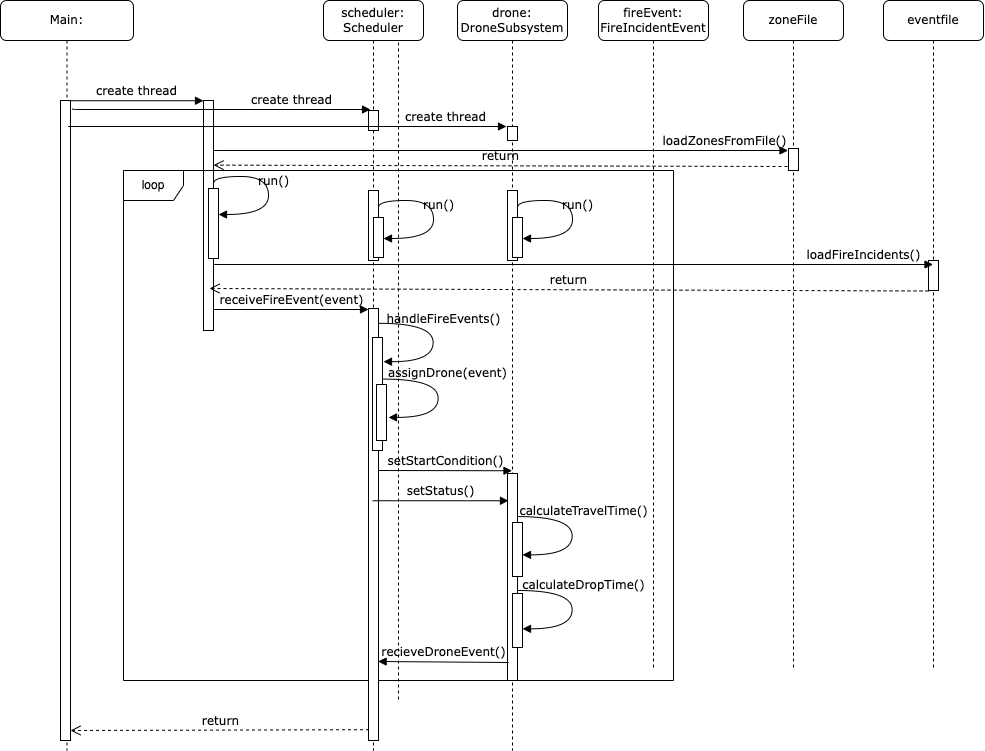

The diagram above was exported from draw.io. Its source (the exported page's mxGraphModel, read from the mxfile embedded in the PNG):
<mxGraphModel dx="1948" dy="946" grid="1" gridSize="10" guides="1" tooltips="1" connect="1" arrows="1" fold="1" page="1" pageScale="1" pageWidth="1100" pageHeight="850" background="none" math="0" shadow="0">
  <root>
    <mxCell id="0" />
    <mxCell id="1" parent="0" />
    <mxCell id="7baba1c4bc27f4b0-2" value="" style="shape=umlLifeline;perimeter=lifelinePerimeter;whiteSpace=wrap;html=1;container=1;collapsible=0;recursiveResize=0;outlineConnect=0;rounded=1;shadow=0;comic=0;labelBackgroundColor=none;strokeWidth=1;fontFamily=Verdana;fontSize=12;align=center;size=0;" parent="1" vertex="1">
      <mxGeometry x="200" y="80" width="550" height="700" as="geometry" />
    </mxCell>
    <mxCell id="7baba1c4bc27f4b0-10" value="" style="html=1;points=[];perimeter=orthogonalPerimeter;rounded=0;shadow=0;comic=0;labelBackgroundColor=none;strokeWidth=1;fontFamily=Verdana;fontSize=12;align=center;" parent="7baba1c4bc27f4b0-2" vertex="1">
      <mxGeometry x="80" y="100" width="10" height="230" as="geometry" />
    </mxCell>
    <mxCell id="kXe-zdSDD4nm6fYeTOG_-2" value="loadZonesFromFile()" style="html=1;verticalAlign=bottom;endArrow=block;labelBackgroundColor=none;fontFamily=Verdana;fontSize=12;edgeStyle=elbowEdgeStyle;elbow=vertical;" edge="1" parent="7baba1c4bc27f4b0-2">
      <mxGeometry x="0.8272" relative="1" as="geometry">
        <mxPoint x="252" y="150" as="sourcePoint" />
        <Array as="points">
          <mxPoint x="85" y="150" />
        </Array>
        <mxPoint x="664.5" y="150" as="targetPoint" />
        <mxPoint as="offset" />
      </mxGeometry>
    </mxCell>
    <mxCell id="kXe-zdSDD4nm6fYeTOG_-4" value="" style="html=1;points=[];perimeter=orthogonalPerimeter;rounded=0;shadow=0;comic=0;labelBackgroundColor=none;strokeWidth=1;fontFamily=Verdana;fontSize=12;align=center;" vertex="1" parent="7baba1c4bc27f4b0-2">
      <mxGeometry x="85" y="188" width="10" height="70" as="geometry" />
    </mxCell>
    <mxCell id="kXe-zdSDD4nm6fYeTOG_-5" value="run()" style="html=1;verticalAlign=bottom;endArrow=block;labelBackgroundColor=none;fontFamily=Verdana;fontSize=12;elbow=vertical;edgeStyle=orthogonalEdgeStyle;curved=1;entryX=1;entryY=0.286;entryPerimeter=0;exitX=1.038;exitY=0.345;exitPerimeter=0;" edge="1" parent="7baba1c4bc27f4b0-2">
      <mxGeometry x="0.0133" y="5" relative="1" as="geometry">
        <mxPoint x="90" y="183" as="sourcePoint" />
        <mxPoint x="95" y="214" as="targetPoint" />
        <Array as="points">
          <mxPoint x="145" y="176" />
          <mxPoint x="145" y="214" />
        </Array>
        <mxPoint as="offset" />
      </mxGeometry>
    </mxCell>
    <mxCell id="kXe-zdSDD4nm6fYeTOG_-38" value="loop" style="shape=umlFrame;whiteSpace=wrap;html=1;pointerEvents=0;" vertex="1" parent="7baba1c4bc27f4b0-2">
      <mxGeometry y="170" width="550" height="510" as="geometry" />
    </mxCell>
    <mxCell id="7baba1c4bc27f4b0-3" value="scheduler: Scheduler" style="shape=umlLifeline;perimeter=lifelinePerimeter;whiteSpace=wrap;html=1;container=1;collapsible=0;recursiveResize=0;outlineConnect=0;rounded=1;shadow=0;comic=0;labelBackgroundColor=none;strokeWidth=1;fontFamily=Verdana;fontSize=12;align=center;" parent="1" vertex="1">
      <mxGeometry x="400" y="80" width="100" height="750" as="geometry" />
    </mxCell>
    <mxCell id="7baba1c4bc27f4b0-13" value="" style="html=1;points=[];perimeter=orthogonalPerimeter;rounded=0;shadow=0;comic=0;labelBackgroundColor=none;strokeWidth=1;fontFamily=Verdana;fontSize=12;align=center;" parent="7baba1c4bc27f4b0-3" vertex="1">
      <mxGeometry x="45" y="110" width="10" height="20" as="geometry" />
    </mxCell>
    <mxCell id="kXe-zdSDD4nm6fYeTOG_-11" value="" style="html=1;points=[];perimeter=orthogonalPerimeter;rounded=0;shadow=0;comic=0;labelBackgroundColor=none;strokeWidth=1;fontFamily=Verdana;fontSize=12;align=center;" vertex="1" parent="7baba1c4bc27f4b0-3">
      <mxGeometry x="45" y="308" width="10" height="432" as="geometry" />
    </mxCell>
    <mxCell id="kXe-zdSDD4nm6fYeTOG_-12" value="receiveFireEvent(event)" style="html=1;verticalAlign=bottom;endArrow=block;labelBackgroundColor=none;fontFamily=Verdana;fontSize=12;edgeStyle=elbowEdgeStyle;elbow=vertical;entryX=0;entryY=-0.005;entryDx=0;entryDy=0;entryPerimeter=0;" edge="1" parent="7baba1c4bc27f4b0-3">
      <mxGeometry relative="1" as="geometry">
        <mxPoint x="-110" y="309" as="sourcePoint" />
        <mxPoint x="45" y="308.89999999999986" as="targetPoint" />
      </mxGeometry>
    </mxCell>
    <mxCell id="kXe-zdSDD4nm6fYeTOG_-13" value="" style="html=1;points=[];perimeter=orthogonalPerimeter;rounded=0;shadow=0;comic=0;labelBackgroundColor=none;strokeWidth=1;fontFamily=Verdana;fontSize=12;align=center;" vertex="1" parent="7baba1c4bc27f4b0-3">
      <mxGeometry x="49" y="337" width="10" height="113" as="geometry" />
    </mxCell>
    <mxCell id="kXe-zdSDD4nm6fYeTOG_-14" value="handleFireEvents()" style="html=1;verticalAlign=bottom;endArrow=block;labelBackgroundColor=none;fontFamily=Verdana;fontSize=12;elbow=vertical;edgeStyle=orthogonalEdgeStyle;curved=1;entryX=1;entryY=0.286;entryPerimeter=0;exitX=1.038;exitY=0.345;exitPerimeter=0;" edge="1" parent="7baba1c4bc27f4b0-3">
      <mxGeometry x="-0.161" y="10" relative="1" as="geometry">
        <mxPoint x="55.003333333333444" y="322.83" as="sourcePoint" />
        <mxPoint x="60.003333333333444" y="361.16333333333336" as="targetPoint" />
        <Array as="points">
          <mxPoint x="109.66999999999996" y="322.83" />
          <mxPoint x="109.66999999999996" y="360.83" />
        </Array>
        <mxPoint as="offset" />
      </mxGeometry>
    </mxCell>
    <mxCell id="kXe-zdSDD4nm6fYeTOG_-17" value="" style="html=1;points=[];perimeter=orthogonalPerimeter;rounded=0;shadow=0;comic=0;labelBackgroundColor=none;strokeWidth=1;fontFamily=Verdana;fontSize=12;align=center;" vertex="1" parent="7baba1c4bc27f4b0-3">
      <mxGeometry x="53" y="384" width="10" height="56" as="geometry" />
    </mxCell>
    <mxCell id="kXe-zdSDD4nm6fYeTOG_-19" value="setStatus()" style="html=1;verticalAlign=bottom;endArrow=block;labelBackgroundColor=none;fontFamily=Verdana;fontSize=12;edgeStyle=elbowEdgeStyle;elbow=vertical;" edge="1" parent="7baba1c4bc27f4b0-3" source="7baba1c4bc27f4b0-3">
      <mxGeometry relative="1" as="geometry">
        <mxPoint x="60" y="500" as="sourcePoint" />
        <mxPoint x="185" y="500" as="targetPoint" />
      </mxGeometry>
    </mxCell>
    <mxCell id="kXe-zdSDD4nm6fYeTOG_-27" value="" style="html=1;points=[];perimeter=orthogonalPerimeter;rounded=0;shadow=0;comic=0;labelBackgroundColor=none;strokeWidth=1;fontFamily=Verdana;fontSize=12;align=center;" vertex="1" parent="7baba1c4bc27f4b0-3">
      <mxGeometry x="45" y="190" width="10" height="70" as="geometry" />
    </mxCell>
    <mxCell id="kXe-zdSDD4nm6fYeTOG_-28" value="" style="html=1;points=[];perimeter=orthogonalPerimeter;rounded=0;shadow=0;comic=0;labelBackgroundColor=none;strokeWidth=1;fontFamily=Verdana;fontSize=12;align=center;" vertex="1" parent="7baba1c4bc27f4b0-3">
      <mxGeometry x="50" y="217" width="10" height="40" as="geometry" />
    </mxCell>
    <mxCell id="kXe-zdSDD4nm6fYeTOG_-29" value="run()" style="html=1;verticalAlign=bottom;endArrow=block;labelBackgroundColor=none;fontFamily=Verdana;fontSize=12;elbow=vertical;edgeStyle=orthogonalEdgeStyle;curved=1;entryX=1;entryY=0.286;entryPerimeter=0;exitX=1.038;exitY=0.345;exitPerimeter=0;" edge="1" parent="7baba1c4bc27f4b0-3">
      <mxGeometry x="0.0133" y="5" relative="1" as="geometry">
        <mxPoint x="55" y="207" as="sourcePoint" />
        <mxPoint x="60" y="238" as="targetPoint" />
        <Array as="points">
          <mxPoint x="110" y="200" />
          <mxPoint x="110" y="238" />
        </Array>
        <mxPoint as="offset" />
      </mxGeometry>
    </mxCell>
    <mxCell id="7baba1c4bc27f4b0-4" value="drone: DroneSubsystem" style="shape=umlLifeline;perimeter=lifelinePerimeter;whiteSpace=wrap;html=1;container=1;collapsible=0;recursiveResize=0;outlineConnect=0;rounded=1;shadow=0;comic=0;labelBackgroundColor=none;strokeWidth=1;fontFamily=Verdana;fontSize=12;align=center;" parent="1" vertex="1">
      <mxGeometry x="534" y="80" width="110" height="750" as="geometry" />
    </mxCell>
    <mxCell id="7baba1c4bc27f4b0-29" value="setStartCondition()" style="html=1;verticalAlign=bottom;endArrow=block;labelBackgroundColor=none;fontFamily=Verdana;fontSize=12;edgeStyle=elbowEdgeStyle;elbow=vertical;" parent="7baba1c4bc27f4b0-4" target="7baba1c4bc27f4b0-4" edge="1">
      <mxGeometry relative="1" as="geometry">
        <mxPoint x="-78.99999999999977" y="469.9960869565217" as="sourcePoint" />
        <mxPoint x="191" y="470.16999999999996" as="targetPoint" />
      </mxGeometry>
    </mxCell>
    <mxCell id="7baba1c4bc27f4b0-28" value="" style="html=1;points=[];perimeter=orthogonalPerimeter;rounded=0;shadow=0;comic=0;labelBackgroundColor=none;strokeWidth=1;fontFamily=Verdana;fontSize=12;align=center;" parent="7baba1c4bc27f4b0-4" vertex="1">
      <mxGeometry x="50" y="473" width="10" height="207" as="geometry" />
    </mxCell>
    <mxCell id="kXe-zdSDD4nm6fYeTOG_-20" value="" style="html=1;points=[];perimeter=orthogonalPerimeter;rounded=0;shadow=0;comic=0;labelBackgroundColor=none;strokeWidth=1;fontFamily=Verdana;fontSize=12;align=center;" vertex="1" parent="7baba1c4bc27f4b0-4">
      <mxGeometry x="55" y="522" width="10" height="54" as="geometry" />
    </mxCell>
    <mxCell id="kXe-zdSDD4nm6fYeTOG_-24" value="" style="html=1;points=[];perimeter=orthogonalPerimeter;rounded=0;shadow=0;comic=0;labelBackgroundColor=none;strokeWidth=1;fontFamily=Verdana;fontSize=12;align=center;" vertex="1" parent="7baba1c4bc27f4b0-4">
      <mxGeometry x="55" y="593" width="10" height="54" as="geometry" />
    </mxCell>
    <mxCell id="kXe-zdSDD4nm6fYeTOG_-25" value="calculateDropTime()" style="html=1;verticalAlign=bottom;endArrow=block;labelBackgroundColor=none;fontFamily=Verdana;fontSize=12;elbow=vertical;edgeStyle=orthogonalEdgeStyle;curved=1;entryX=1;entryY=0.286;entryPerimeter=0;exitX=1.038;exitY=0.345;exitPerimeter=0;" edge="1" parent="7baba1c4bc27f4b0-4">
      <mxGeometry x="-0.1826" y="11" relative="1" as="geometry">
        <mxPoint x="60.003333333333444" y="590" as="sourcePoint" />
        <mxPoint x="65.00333333333344" y="628.3333333333334" as="targetPoint" />
        <Array as="points">
          <mxPoint x="114.66999999999996" y="590" />
          <mxPoint x="114.66999999999996" y="628" />
        </Array>
        <mxPoint as="offset" />
      </mxGeometry>
    </mxCell>
    <mxCell id="kXe-zdSDD4nm6fYeTOG_-30" value="" style="html=1;points=[];perimeter=orthogonalPerimeter;rounded=0;shadow=0;comic=0;labelBackgroundColor=none;strokeWidth=1;fontFamily=Verdana;fontSize=12;align=center;" vertex="1" parent="7baba1c4bc27f4b0-4">
      <mxGeometry x="50" y="190" width="10" height="70" as="geometry" />
    </mxCell>
    <mxCell id="kXe-zdSDD4nm6fYeTOG_-31" value="" style="html=1;points=[];perimeter=orthogonalPerimeter;rounded=0;shadow=0;comic=0;labelBackgroundColor=none;strokeWidth=1;fontFamily=Verdana;fontSize=12;align=center;" vertex="1" parent="7baba1c4bc27f4b0-4">
      <mxGeometry x="55" y="217" width="10" height="40" as="geometry" />
    </mxCell>
    <mxCell id="kXe-zdSDD4nm6fYeTOG_-32" value="run()" style="html=1;verticalAlign=bottom;endArrow=block;labelBackgroundColor=none;fontFamily=Verdana;fontSize=12;elbow=vertical;edgeStyle=orthogonalEdgeStyle;curved=1;entryX=1;entryY=0.286;entryPerimeter=0;exitX=1.038;exitY=0.345;exitPerimeter=0;" edge="1" parent="7baba1c4bc27f4b0-4">
      <mxGeometry x="0.0133" y="5" relative="1" as="geometry">
        <mxPoint x="60" y="207" as="sourcePoint" />
        <mxPoint x="65" y="238" as="targetPoint" />
        <Array as="points">
          <mxPoint x="115" y="200" />
          <mxPoint x="115" y="238" />
        </Array>
        <mxPoint as="offset" />
      </mxGeometry>
    </mxCell>
    <mxCell id="7baba1c4bc27f4b0-5" value="fireEvent: FireIncidentEvent" style="shape=umlLifeline;perimeter=lifelinePerimeter;whiteSpace=wrap;html=1;container=1;collapsible=0;recursiveResize=0;outlineConnect=0;rounded=1;shadow=0;comic=0;labelBackgroundColor=none;strokeWidth=1;fontFamily=Verdana;fontSize=12;align=center;" parent="1" vertex="1">
      <mxGeometry x="675" y="80" width="110" height="670" as="geometry" />
    </mxCell>
    <mxCell id="kXe-zdSDD4nm6fYeTOG_-9" value="return" style="html=1;verticalAlign=bottom;endArrow=open;dashed=1;endSize=8;exitX=0;exitY=0.95;labelBackgroundColor=none;fontFamily=Verdana;fontSize=12;entryX=1.008;entryY=0.281;entryDx=0;entryDy=0;entryPerimeter=0;" edge="1" parent="7baba1c4bc27f4b0-5" target="7baba1c4bc27f4b0-10">
      <mxGeometry relative="1" as="geometry">
        <mxPoint x="-375" y="166" as="targetPoint" />
        <mxPoint x="189" y="166" as="sourcePoint" />
      </mxGeometry>
    </mxCell>
    <mxCell id="kXe-zdSDD4nm6fYeTOG_-10" value="return" style="html=1;verticalAlign=bottom;endArrow=open;dashed=1;endSize=8;exitX=0;exitY=0.95;labelBackgroundColor=none;fontFamily=Verdana;fontSize=12;" edge="1" parent="7baba1c4bc27f4b0-5">
      <mxGeometry relative="1" as="geometry">
        <mxPoint x="-389" y="288" as="targetPoint" />
        <mxPoint x="330" y="290.5" as="sourcePoint" />
      </mxGeometry>
    </mxCell>
    <mxCell id="7baba1c4bc27f4b0-6" value="zoneFile" style="shape=umlLifeline;perimeter=lifelinePerimeter;whiteSpace=wrap;html=1;container=1;collapsible=0;recursiveResize=0;outlineConnect=0;rounded=1;shadow=0;comic=0;labelBackgroundColor=none;strokeWidth=1;fontFamily=Verdana;fontSize=12;align=center;" parent="1" vertex="1">
      <mxGeometry x="820" y="80" width="100" height="670" as="geometry" />
    </mxCell>
    <mxCell id="kXe-zdSDD4nm6fYeTOG_-1" value="" style="html=1;points=[];perimeter=orthogonalPerimeter;rounded=0;shadow=0;comic=0;labelBackgroundColor=none;strokeWidth=1;fontFamily=Verdana;fontSize=12;align=center;" vertex="1" parent="7baba1c4bc27f4b0-6">
      <mxGeometry x="45" y="148" width="10" height="22" as="geometry" />
    </mxCell>
    <mxCell id="7baba1c4bc27f4b0-7" value="eventfile" style="shape=umlLifeline;perimeter=lifelinePerimeter;whiteSpace=wrap;html=1;container=1;collapsible=0;recursiveResize=0;outlineConnect=0;rounded=1;shadow=0;comic=0;labelBackgroundColor=none;strokeWidth=1;fontFamily=Verdana;fontSize=12;align=center;" parent="1" vertex="1">
      <mxGeometry x="960" y="80" width="100" height="670" as="geometry" />
    </mxCell>
    <mxCell id="kXe-zdSDD4nm6fYeTOG_-6" value="" style="html=1;points=[];perimeter=orthogonalPerimeter;rounded=0;shadow=0;comic=0;labelBackgroundColor=none;strokeWidth=1;fontFamily=Verdana;fontSize=12;align=center;" vertex="1" parent="7baba1c4bc27f4b0-7">
      <mxGeometry x="45" y="260" width="10" height="30" as="geometry" />
    </mxCell>
    <mxCell id="7baba1c4bc27f4b0-8" value="Main:" style="shape=umlLifeline;perimeter=lifelinePerimeter;whiteSpace=wrap;html=1;container=1;collapsible=0;recursiveResize=0;outlineConnect=0;rounded=1;shadow=0;comic=0;labelBackgroundColor=none;strokeWidth=1;fontFamily=Verdana;fontSize=12;align=center;" parent="1" vertex="1">
      <mxGeometry x="77" y="80" width="133" height="750" as="geometry" />
    </mxCell>
    <mxCell id="7baba1c4bc27f4b0-9" value="" style="html=1;points=[];perimeter=orthogonalPerimeter;rounded=0;shadow=0;comic=0;labelBackgroundColor=none;strokeWidth=1;fontFamily=Verdana;fontSize=12;align=center;" parent="7baba1c4bc27f4b0-8" vertex="1">
      <mxGeometry x="60" y="100" width="10" height="640" as="geometry" />
    </mxCell>
    <mxCell id="7baba1c4bc27f4b0-17" value="create thread" style="html=1;verticalAlign=bottom;endArrow=block;labelBackgroundColor=none;fontFamily=Verdana;fontSize=12;edgeStyle=elbowEdgeStyle;elbow=vertical;" parent="1" edge="1">
      <mxGeometry x="0.8385" relative="1" as="geometry">
        <mxPoint x="453" y="206" as="sourcePoint" />
        <Array as="points">
          <mxPoint x="140" y="206" />
        </Array>
        <mxPoint x="583" y="206" as="targetPoint" />
        <mxPoint as="offset" />
      </mxGeometry>
    </mxCell>
    <mxCell id="7baba1c4bc27f4b0-11" value="create thread" style="html=1;verticalAlign=bottom;endArrow=block;entryX=0;entryY=0;labelBackgroundColor=none;fontFamily=Verdana;fontSize=12;edgeStyle=elbowEdgeStyle;elbow=vertical;" parent="1" source="7baba1c4bc27f4b0-9" target="7baba1c4bc27f4b0-10" edge="1">
      <mxGeometry relative="1" as="geometry">
        <mxPoint x="220" y="190" as="sourcePoint" />
      </mxGeometry>
    </mxCell>
    <mxCell id="7baba1c4bc27f4b0-14" value="create thread" style="html=1;verticalAlign=bottom;endArrow=block;entryX=0;entryY=0;labelBackgroundColor=none;fontFamily=Verdana;fontSize=12;edgeStyle=elbowEdgeStyle;elbow=vertical;exitX=1.233;exitY=0.012;exitDx=0;exitDy=0;exitPerimeter=0;" parent="1" source="7baba1c4bc27f4b0-9" edge="1">
      <mxGeometry x="0.4652" relative="1" as="geometry">
        <mxPoint x="132" y="190" as="sourcePoint" />
        <mxPoint x="447" y="190.0000000000001" as="targetPoint" />
        <mxPoint as="offset" />
      </mxGeometry>
    </mxCell>
    <mxCell id="kXe-zdSDD4nm6fYeTOG_-3" value="" style="html=1;points=[];perimeter=orthogonalPerimeter;rounded=0;shadow=0;comic=0;labelBackgroundColor=none;strokeWidth=1;fontFamily=Verdana;fontSize=12;align=center;" vertex="1" parent="1">
      <mxGeometry x="584" y="206" width="10" height="14" as="geometry" />
    </mxCell>
    <mxCell id="kXe-zdSDD4nm6fYeTOG_-7" value="loadFireIncidents()" style="html=1;verticalAlign=bottom;endArrow=block;labelBackgroundColor=none;fontFamily=Verdana;fontSize=12;edgeStyle=elbowEdgeStyle;elbow=vertical;" edge="1" parent="1">
      <mxGeometry x="0.8439" relative="1" as="geometry">
        <mxPoint x="453" y="344" as="sourcePoint" />
        <Array as="points">
          <mxPoint x="286" y="344" />
        </Array>
        <mxPoint x="1009.5" y="344" as="targetPoint" />
        <mxPoint as="offset" />
      </mxGeometry>
    </mxCell>
    <mxCell id="kXe-zdSDD4nm6fYeTOG_-18" value="assignDrone(event)" style="html=1;verticalAlign=bottom;endArrow=block;labelBackgroundColor=none;fontFamily=Verdana;fontSize=12;elbow=vertical;edgeStyle=orthogonalEdgeStyle;curved=1;entryX=1;entryY=0.286;entryPerimeter=0;exitX=1.038;exitY=0.345;exitPerimeter=0;" edge="1" parent="1">
      <mxGeometry x="-0.1998" y="9" relative="1" as="geometry">
        <mxPoint x="460.00333333333344" y="458.61" as="sourcePoint" />
        <mxPoint x="465.00333333333344" y="496.9433333333334" as="targetPoint" />
        <Array as="points">
          <mxPoint x="514.67" y="458.61" />
          <mxPoint x="514.67" y="496.61" />
        </Array>
        <mxPoint as="offset" />
      </mxGeometry>
    </mxCell>
    <mxCell id="kXe-zdSDD4nm6fYeTOG_-23" value="calculateTravelTime()" style="html=1;verticalAlign=bottom;endArrow=block;labelBackgroundColor=none;fontFamily=Verdana;fontSize=12;elbow=vertical;edgeStyle=orthogonalEdgeStyle;curved=1;entryX=1;entryY=0.286;entryPerimeter=0;exitX=1.038;exitY=0.345;exitPerimeter=0;" edge="1" parent="1">
      <mxGeometry x="-0.1789" y="11" relative="1" as="geometry">
        <mxPoint x="594.0033333333334" y="596.05" as="sourcePoint" />
        <mxPoint x="599.0033333333334" y="634.3833333333333" as="targetPoint" />
        <Array as="points">
          <mxPoint x="648.67" y="596.05" />
          <mxPoint x="648.67" y="634.05" />
        </Array>
        <mxPoint as="offset" />
      </mxGeometry>
    </mxCell>
    <mxCell id="kXe-zdSDD4nm6fYeTOG_-26" value="recieveDroneEvent()" style="html=1;verticalAlign=bottom;endArrow=block;labelBackgroundColor=none;fontFamily=Verdana;fontSize=12;edgeStyle=elbowEdgeStyle;elbow=vertical;exitX=0.1;exitY=0.913;exitDx=0;exitDy=0;exitPerimeter=0;" edge="1" parent="1" source="7baba1c4bc27f4b0-28">
      <mxGeometry x="-0.0015" relative="1" as="geometry">
        <mxPoint x="580" y="740" as="sourcePoint" />
        <mxPoint x="454.6304347826083" y="741.2608695652175" as="targetPoint" />
        <Array as="points">
          <mxPoint x="590" y="741" />
        </Array>
        <mxPoint as="offset" />
      </mxGeometry>
    </mxCell>
    <mxCell id="kXe-zdSDD4nm6fYeTOG_-39" value="return" style="html=1;verticalAlign=bottom;endArrow=open;dashed=1;endSize=8;labelBackgroundColor=none;fontFamily=Verdana;fontSize=12;exitX=0.052;exitY=0.975;exitDx=0;exitDy=0;exitPerimeter=0;" edge="1" parent="1" source="kXe-zdSDD4nm6fYeTOG_-11">
      <mxGeometry relative="1" as="geometry">
        <mxPoint x="147" y="810" as="targetPoint" />
        <mxPoint x="440" y="810" as="sourcePoint" />
      </mxGeometry>
    </mxCell>
  </root>
</mxGraphModel>